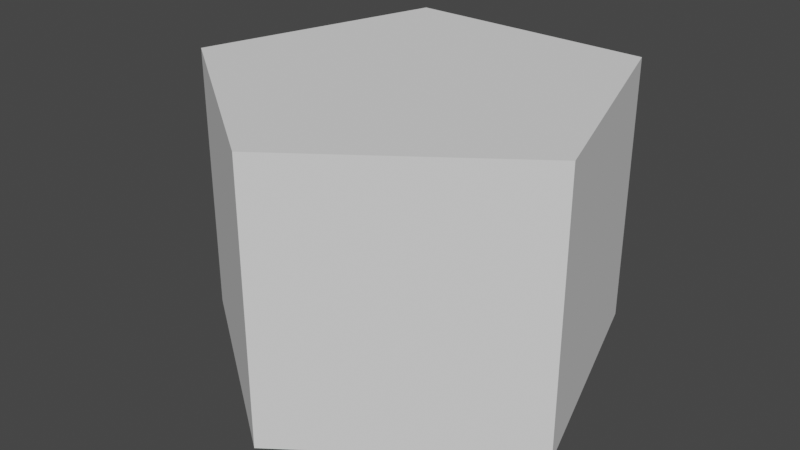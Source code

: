 # Source: PentagonalPrism.blend  (saved by Blender 2.92.15; exported with 4.5.12 LTS)
import bpy
from mathutils import Matrix  # noqa: F401  (used for matrix-valued properties, if any)

bpy.ops.wm.read_factory_settings(use_empty=True)
scene = bpy.context.scene
scene.name = 'Scene'

# ---- collections
col_collection = bpy.data.collections.new('Collection'); scene.collection.children.link(col_collection)

# ---- world
world_world = bpy.data.worlds.new('World'); scene.world = world_world
world_world.use_nodes = True; world_world.node_tree.nodes.clear()
_N = world_world.node_tree.nodes; _L = world_world.node_tree.links
n0 = _N.new('ShaderNodeOutputWorld'); n0.name = 'World Output'; n0.location = (300, 300)
n1 = _N.new('ShaderNodeBackground'); n1.name = 'Background'; n1.location = (10, 300)
n1.inputs[0].default_value = (0.05088, 0.05088, 0.05088, 1.0)
_L.new(n1.outputs[0], n0.inputs[0])
n0.is_active_output = True
world_world.color = (0.05088, 0.05088, 0.05088)
world_world.use_sun_shadow = False
world_world.sun_shadow_jitter_overblur = 0.0

# ---- meshes
me_circle = bpy.data.meshes.new('Circle')
me_circle.from_pydata([(0.743, -0.2414, 0.0), (6.83e-08, -0.7812, 0.0), (0.743, -0.2414, 0.0), (0.4592, 0.632, 0.0), (-0.4592, 0.632, 0.0), (-0.743, -0.2414, 0.0), (6.83e-08, -0.7812, 0.0), (0.4592, 0.632, 0.0), (-0.4592, 0.632, 0.0), (-0.743, -0.2414, 0.0), (6.83e-08, -0.7812, 1.0), (-0.743, -0.2414, 1.0), (-0.4592, 0.632, 1.0), (0.4592, 0.632, 1.0), (0.743, -0.2414, 1.0)], [], [(2, 3, 7, 0), (1, 2, 0, 6), (4, 5, 9, 8), (9, 6, 10, 11), (3, 4, 8, 7), (1, 5, 4, 3, 2), (5, 1, 6, 9), (10, 14, 13, 12, 11), (6, 0, 14, 10), (0, 7, 13, 14), (7, 8, 12, 13), (8, 9, 11, 12)])
me_circle.polygons.foreach_set('use_smooth', [True] * 12)
_uv = me_circle.uv_layers.new(name='UVMap')
_uv.uv.foreach_set('vector', [0.02447, 0.6545, 0.2061, 0.09549, 0.2061, 0.09549, 0.02447, 0.6545, 0.5, 1.0, 0.02447, 0.6545, 0.02447, 0.6545, 0.5, 1.0, 0.7939, 0.09549, 0.9755, 0.6545, 0.9755, 0.6545, 0.7939, 0.09549, 0.9755, 0.6545, 0.5, 1.0, 0.5, 1.0, 0.9755, 0.6545, 0.2061, 0.09549, 0.7939, 0.09549, 0.7939, 0.09549, 0.2061, 0.09549, 0.5, 1.0, 0.9755, 0.6545, 0.7939, 0.09549, 0.2061, 0.09549, 0.02447, 0.6545, 0.9755, 0.6545, 0.5, 1.0, 0.5, 1.0, 0.9755, 0.6545, 0.5, 1.0, 0.02447, 0.6545, 0.2061, 0.09549, 0.7939, 0.09549, 0.9755, 0.6545, 0.5, 1.0, 0.02447, 0.6545, 0.02447, 0.6545, 0.5, 1.0, 0.02447, 0.6545, 0.2061, 0.09549, 0.2061, 0.09549, 0.02447, 0.6545, 0.2061, 0.09549, 0.7939, 0.09549, 0.7939, 0.09549, 0.2061, 0.09549, 0.7939, 0.09549, 0.9755, 0.6545, 0.9755, 0.6545, 0.7939, 0.09549])
me_circle.use_remesh_fix_poles = True
me_circle.use_remesh_preserve_attributes = False
me_circle.use_mirror_vertex_groups = False
me_circle.update()

# ---- objects
ob_pentagonalprism = bpy.data.objects.new('PentagonalPrism', me_circle)

# ---- transforms, parenting, visibility, modifiers, constraints
ob_pentagonalprism.location = (0.0, 0.0, 0.0)
ob_pentagonalprism.lineart.crease_threshold = 0.0
_m = ob_pentagonalprism.modifiers.new('EdgeSplit', 'EDGE_SPLIT')

# ---- collection membership
col_collection.objects.link(ob_pentagonalprism)

# ---- scene / render settings (as saved in the file)
scene.frame_start = 1; scene.frame_end = 250; scene.frame_set(1)
scene.render.engine = 'BLENDER_EEVEE_NEXT'
scene.cycles.use_denoising = False
scene.cycles.samples = 128
scene.cycles.sampling_pattern = 'TABULATED_SOBOL'
scene.cycles.use_adaptive_sampling = False
scene.cycles.use_light_tree = False
scene.view_settings.view_transform = 'Filmic'
bpy.context.view_layer.update()

# ---- added for rendering (the .blend has no active camera and no usable light): camera, sun
cam_auto = bpy.data.cameras.new('AutoCamera')
cam_auto.lens = 50.0
cam_auto.sensor_width = 36.0
cam_auto.clip_end = 1000.0
ob_auto_camera = bpy.data.objects.new('AutoCamera', cam_auto)
scene.collection.objects.link(ob_auto_camera)
ob_auto_camera.location = (2.11099, -2.60779, 2.18879)
ob_auto_camera.rotation_euler = (1.09748, -7.21219e-08, 0.694738)
scene.camera = ob_auto_camera
light_auto_sun = bpy.data.lights.new('AutoSun', 'SUN')
light_auto_sun.energy = 3.0
light_auto_sun.angle = 0.0523599
ob_auto_sun = bpy.data.objects.new('AutoSun', light_auto_sun)
scene.collection.objects.link(ob_auto_sun)
ob_auto_sun.rotation_euler = (0.872665, 0.174533, 0.523599)
bpy.context.view_layer.update()

